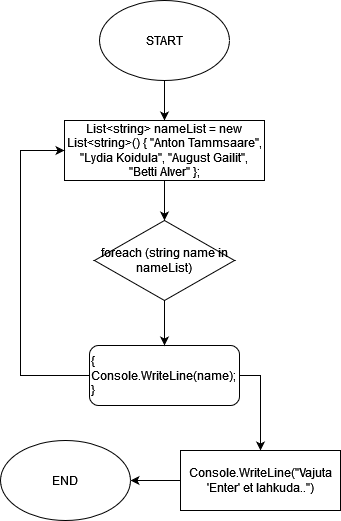

The diagram above was exported from draw.io. Its source (the exported page's mxGraphModel, read from the mxfile embedded in the PNG):
<mxGraphModel dx="2074" dy="1152" grid="1" gridSize="10" guides="1" tooltips="1" connect="1" arrows="1" fold="1" page="1" pageScale="1" pageWidth="827" pageHeight="1169" math="0" shadow="0">
  <root>
    <mxCell id="0" />
    <mxCell id="1" parent="0" />
    <mxCell id="9E2xs6Hh65i_GOLULi_r-1" style="edgeStyle=orthogonalEdgeStyle;rounded=0;orthogonalLoop=1;jettySize=auto;html=1;entryX=0.5;entryY=0;entryDx=0;entryDy=0;" edge="1" parent="1" source="9E2xs6Hh65i_GOLULi_r-2">
      <mxGeometry relative="1" as="geometry">
        <mxPoint x="414" y="330" as="targetPoint" />
      </mxGeometry>
    </mxCell>
    <mxCell id="9E2xs6Hh65i_GOLULi_r-2" value="START" style="ellipse;whiteSpace=wrap;html=1;" vertex="1" parent="1">
      <mxGeometry x="349" y="210" width="130" height="80" as="geometry" />
    </mxCell>
    <mxCell id="9E2xs6Hh65i_GOLULi_r-3" value="END" style="ellipse;whiteSpace=wrap;html=1;" vertex="1" parent="1">
      <mxGeometry x="250" y="650" width="130" height="80" as="geometry" />
    </mxCell>
    <mxCell id="9E2xs6Hh65i_GOLULi_r-4" style="edgeStyle=orthogonalEdgeStyle;rounded=0;orthogonalLoop=1;jettySize=auto;html=1;entryX=0.5;entryY=0;entryDx=0;entryDy=0;" edge="1" parent="1" source="9E2xs6Hh65i_GOLULi_r-5" target="9E2xs6Hh65i_GOLULi_r-10">
      <mxGeometry relative="1" as="geometry" />
    </mxCell>
    <mxCell id="9E2xs6Hh65i_GOLULi_r-5" value="List&amp;lt;string&amp;gt; nameList = new List&amp;lt;string&amp;gt;() { &quot;Anton Tammsaare&quot;, &quot;Lydia Koidula&quot;, &quot;August Gailit&quot;, &quot;Betti Alver&quot; };" style="whiteSpace=wrap;html=1;" vertex="1" parent="1">
      <mxGeometry x="314" y="330" width="200" height="60" as="geometry" />
    </mxCell>
    <mxCell id="9E2xs6Hh65i_GOLULi_r-6" style="edgeStyle=orthogonalEdgeStyle;rounded=0;orthogonalLoop=1;jettySize=auto;html=1;entryX=0;entryY=0.5;entryDx=0;entryDy=0;" edge="1" parent="1" source="9E2xs6Hh65i_GOLULi_r-8" target="9E2xs6Hh65i_GOLULi_r-5">
      <mxGeometry relative="1" as="geometry">
        <Array as="points">
          <mxPoint x="270" y="585" />
          <mxPoint x="270" y="360" />
        </Array>
      </mxGeometry>
    </mxCell>
    <mxCell id="9E2xs6Hh65i_GOLULi_r-7" style="edgeStyle=orthogonalEdgeStyle;rounded=0;orthogonalLoop=1;jettySize=auto;html=1;entryX=0.5;entryY=0;entryDx=0;entryDy=0;exitX=1;exitY=0.5;exitDx=0;exitDy=0;" edge="1" parent="1" source="9E2xs6Hh65i_GOLULi_r-8" target="9E2xs6Hh65i_GOLULi_r-12">
      <mxGeometry relative="1" as="geometry" />
    </mxCell>
    <mxCell id="9E2xs6Hh65i_GOLULi_r-8" value="&lt;div&gt;{&lt;br&gt;&lt;/div&gt;&lt;div&gt;Console.WriteLine(name);&lt;/div&gt;&lt;div&gt;}&lt;br&gt;&lt;/div&gt;" style="rounded=1;whiteSpace=wrap;html=1;align=left;" vertex="1" parent="1">
      <mxGeometry x="339" y="555" width="150" height="60" as="geometry" />
    </mxCell>
    <mxCell id="9E2xs6Hh65i_GOLULi_r-9" style="edgeStyle=orthogonalEdgeStyle;rounded=0;orthogonalLoop=1;jettySize=auto;html=1;entryX=0.5;entryY=0;entryDx=0;entryDy=0;" edge="1" parent="1" source="9E2xs6Hh65i_GOLULi_r-10" target="9E2xs6Hh65i_GOLULi_r-8">
      <mxGeometry relative="1" as="geometry" />
    </mxCell>
    <mxCell id="9E2xs6Hh65i_GOLULi_r-10" value="foreach (string name in nameList)" style="rhombus;whiteSpace=wrap;html=1;" vertex="1" parent="1">
      <mxGeometry x="344" y="430" width="140" height="80" as="geometry" />
    </mxCell>
    <mxCell id="9E2xs6Hh65i_GOLULi_r-11" style="edgeStyle=orthogonalEdgeStyle;rounded=0;orthogonalLoop=1;jettySize=auto;html=1;entryX=1;entryY=0.5;entryDx=0;entryDy=0;" edge="1" parent="1" source="9E2xs6Hh65i_GOLULi_r-12" target="9E2xs6Hh65i_GOLULi_r-3">
      <mxGeometry relative="1" as="geometry" />
    </mxCell>
    <mxCell id="9E2xs6Hh65i_GOLULi_r-12" value="Console.WriteLine(&quot;Vajuta 'Enter' et lahkuda..&quot;)" style="whiteSpace=wrap;html=1;" vertex="1" parent="1">
      <mxGeometry x="430" y="660" width="160" height="60" as="geometry" />
    </mxCell>
  </root>
</mxGraphModel>